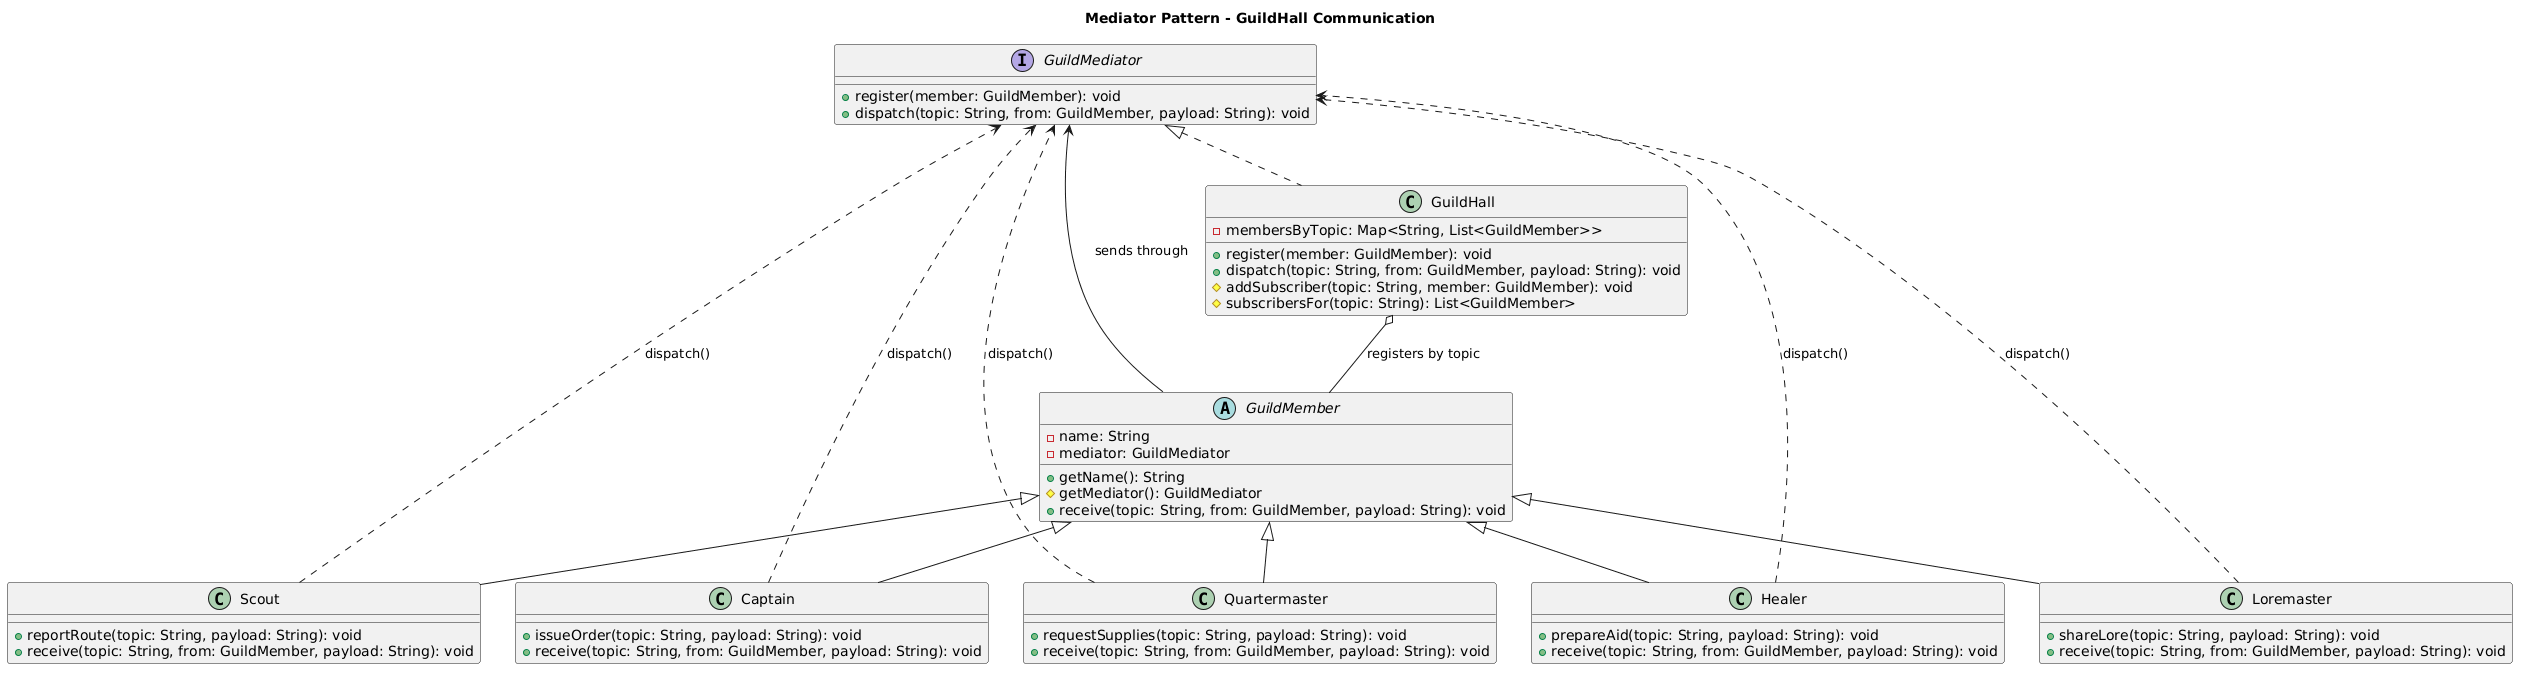

The diagram above was rendered by PlantUML. Its source (embedded in the PNG):
@startuml
title Mediator Pattern - GuildHall Communication

interface GuildMediator {
  +register(member: GuildMember): void
  +dispatch(topic: String, from: GuildMember, payload: String): void
}

class GuildHall {
  -membersByTopic: Map<String, List<GuildMember>>
  +register(member: GuildMember): void
  +dispatch(topic: String, from: GuildMember, payload: String): void
  #addSubscriber(topic: String, member: GuildMember): void
  #subscribersFor(topic: String): List<GuildMember>
}

abstract class GuildMember {
  -name: String
  -mediator: GuildMediator
  +getName(): String
  #getMediator(): GuildMediator
  +receive(topic: String, from: GuildMember, payload: String): void
}

class Captain {
  +issueOrder(topic: String, payload: String): void
  +receive(topic: String, from: GuildMember, payload: String): void
}

class Scout {
  +reportRoute(topic: String, payload: String): void
  +receive(topic: String, from: GuildMember, payload: String): void
}

class Healer {
  +prepareAid(topic: String, payload: String): void
  +receive(topic: String, from: GuildMember, payload: String): void
}

class Quartermaster {
  +requestSupplies(topic: String, payload: String): void
  +receive(topic: String, from: GuildMember, payload: String): void
}

class Loremaster {
  +shareLore(topic: String, payload: String): void
  +receive(topic: String, from: GuildMember, payload: String): void
}

GuildMediator <|.. GuildHall

GuildMember <|-- Captain
GuildMember <|-- Scout
GuildMember <|-- Healer
GuildMember <|-- Quartermaster
GuildMember <|-- Loremaster

GuildMember --> GuildMediator : sends through
GuildHall o-- GuildMember : registers by topic

Captain ..> GuildMediator : dispatch()
Scout ..> GuildMediator : dispatch()
Healer ..> GuildMediator : dispatch()
Quartermaster ..> GuildMediator : dispatch()
Loremaster ..> GuildMediator : dispatch()
@enduml